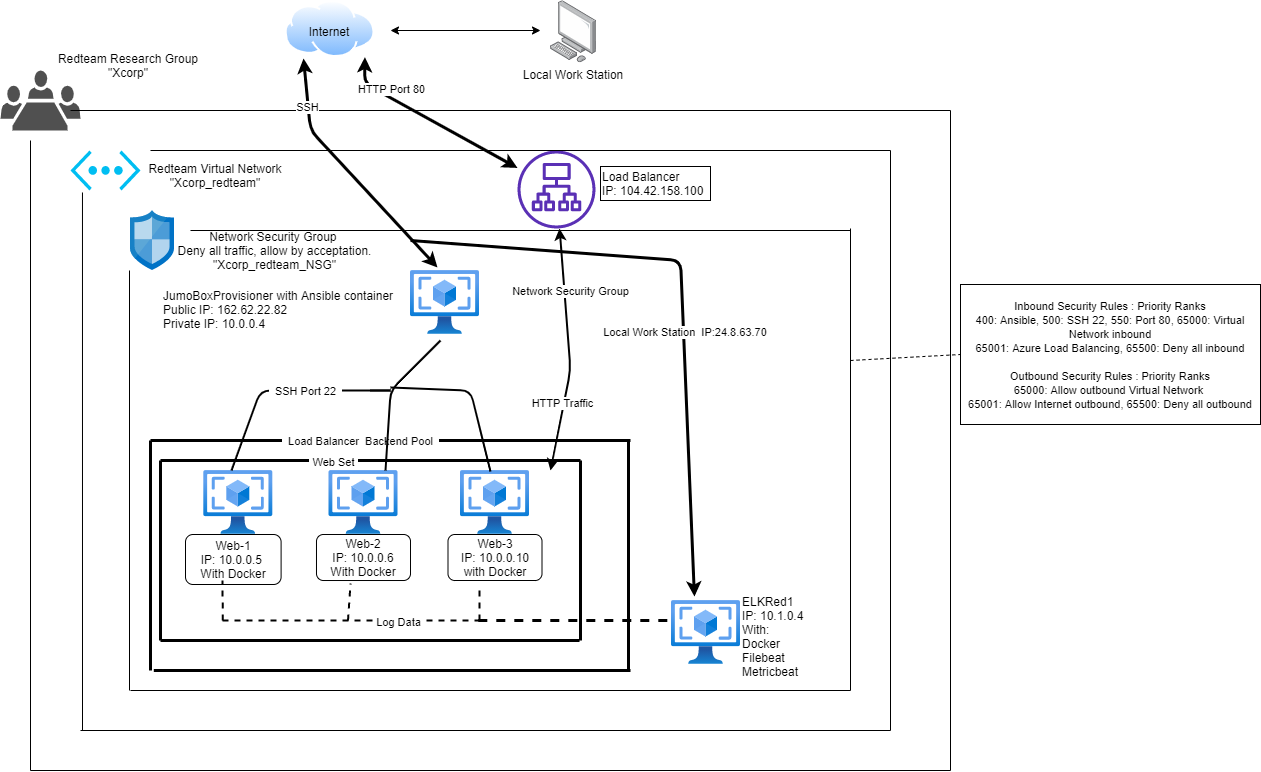

The diagram above was exported from draw.io. Its source (the exported page's mxGraphModel, read from the mxfile embedded in the PNG):
<mxGraphModel dx="1422" dy="794" grid="1" gridSize="10" guides="1" tooltips="1" connect="1" arrows="1" fold="1" page="1" pageScale="1" pageWidth="850" pageHeight="1100" math="0" shadow="0">
  <root>
    <mxCell id="0" />
    <mxCell id="1" parent="0" />
    <mxCell id="9CiP-Mg1CO3Do87-xrSr-1" value="" style="pointerEvents=1;shadow=0;dashed=0;html=1;strokeColor=none;fillColor=#505050;labelPosition=center;verticalLabelPosition=bottom;verticalAlign=top;outlineConnect=0;align=center;shape=mxgraph.office.users.meeting;" parent="1" vertex="1">
      <mxGeometry x="40" y="80" width="80" height="60" as="geometry" />
    </mxCell>
    <mxCell id="9CiP-Mg1CO3Do87-xrSr-2" value="Redteam Research Group&lt;br&gt;&quot;Xcorp&quot;" style="rounded=1;whiteSpace=wrap;html=1;strokeColor=none;" parent="1" vertex="1">
      <mxGeometry x="93.3" y="60" width="150" height="30" as="geometry" />
    </mxCell>
    <mxCell id="9CiP-Mg1CO3Do87-xrSr-4" value="" style="verticalLabelPosition=bottom;html=1;verticalAlign=top;align=center;strokeColor=none;fillColor=#00BEF2;shape=mxgraph.azure.virtual_network;pointerEvents=1;" parent="1" vertex="1">
      <mxGeometry x="110" y="160" width="70" height="40" as="geometry" />
    </mxCell>
    <mxCell id="9CiP-Mg1CO3Do87-xrSr-5" value="Redteam Virtual Network&lt;br&gt;&quot;Xcorp_redteam&quot;" style="rounded=1;whiteSpace=wrap;html=1;strokeColor=none;" parent="1" vertex="1">
      <mxGeometry x="185" y="170" width="140" height="30" as="geometry" />
    </mxCell>
    <mxCell id="9CiP-Mg1CO3Do87-xrSr-10" value="" style="aspect=fixed;html=1;points=[];align=center;image;fontSize=12;image=img/lib/mscae/Network_Security_Groups_Classic.svg;" parent="1" vertex="1">
      <mxGeometry x="170" y="220" width="44.4" height="60" as="geometry" />
    </mxCell>
    <mxCell id="9CiP-Mg1CO3Do87-xrSr-13" value="Network Security Group &lt;br&gt;Deny all traffic, allow by acceptation.&lt;br&gt;&quot;Xcorp_redteam_NSG&quot;" style="rounded=1;whiteSpace=wrap;html=1;strokeColor=none;" parent="1" vertex="1">
      <mxGeometry x="213.95" y="240" width="200.5" height="40" as="geometry" />
    </mxCell>
    <mxCell id="9CiP-Mg1CO3Do87-xrSr-16" value="" style="aspect=fixed;html=1;points=[];align=center;image;fontSize=12;image=img/lib/azure2/compute/VM_Images_Classic.svg;" parent="1" vertex="1">
      <mxGeometry x="450" y="280" width="69" height="64" as="geometry" />
    </mxCell>
    <mxCell id="9CiP-Mg1CO3Do87-xrSr-18" value="JumoBoxProvisioner with Ansible container&lt;br&gt;Public IP: 162.62.22.82&lt;br&gt;&lt;div&gt;&lt;span&gt;Private IP: 10.0.0.4&lt;/span&gt;&lt;/div&gt;" style="rounded=1;whiteSpace=wrap;html=1;strokeColor=none;align=left;" parent="1" vertex="1">
      <mxGeometry x="201" y="294" width="239" height="50" as="geometry" />
    </mxCell>
    <mxCell id="9CiP-Mg1CO3Do87-xrSr-21" value="" style="aspect=fixed;html=1;points=[];align=center;image;fontSize=12;image=img/lib/azure2/compute/VM_Images_Classic.svg;" parent="1" vertex="1">
      <mxGeometry x="368.5" y="480" width="69" height="64" as="geometry" />
    </mxCell>
    <mxCell id="9CiP-Mg1CO3Do87-xrSr-22" value="" style="aspect=fixed;html=1;points=[];align=center;image;fontSize=12;image=img/lib/azure2/compute/VM_Images_Classic.svg;" parent="1" vertex="1">
      <mxGeometry x="243.3" y="480" width="69" height="64" as="geometry" />
    </mxCell>
    <mxCell id="9CiP-Mg1CO3Do87-xrSr-29" value="Web-1&lt;br&gt;IP: 10.0.0.5&amp;nbsp;&lt;br&gt;With Docker" style="rounded=1;whiteSpace=wrap;html=1;" parent="1" vertex="1">
      <mxGeometry x="225" y="544" width="95.6" height="50" as="geometry" />
    </mxCell>
    <mxCell id="9CiP-Mg1CO3Do87-xrSr-30" value="Web-2&lt;br&gt;IP: 10.0.0.6&lt;br&gt;With Docker" style="rounded=1;whiteSpace=wrap;html=1;" parent="1" vertex="1">
      <mxGeometry x="356" y="544" width="94" height="46" as="geometry" />
    </mxCell>
    <mxCell id="9CiP-Mg1CO3Do87-xrSr-33" value="" style="endArrow=none;html=1;" parent="1" edge="1">
      <mxGeometry width="50" height="50" relative="1" as="geometry">
        <mxPoint x="70" y="780" as="sourcePoint" />
        <mxPoint x="70" y="150" as="targetPoint" />
      </mxGeometry>
    </mxCell>
    <mxCell id="9CiP-Mg1CO3Do87-xrSr-35" value="" style="endArrow=none;html=1;" parent="1" edge="1">
      <mxGeometry width="50" height="50" relative="1" as="geometry">
        <mxPoint x="110" y="120" as="sourcePoint" />
        <mxPoint x="990" y="120" as="targetPoint" />
      </mxGeometry>
    </mxCell>
    <mxCell id="9CiP-Mg1CO3Do87-xrSr-38" value="" style="endArrow=none;html=1;entryX=0.171;entryY=1.05;entryDx=0;entryDy=0;entryPerimeter=0;strokeWidth=1;" parent="1" target="9CiP-Mg1CO3Do87-xrSr-4" edge="1">
      <mxGeometry width="50" height="50" relative="1" as="geometry">
        <mxPoint x="122" y="740" as="sourcePoint" />
        <mxPoint x="150" y="200" as="targetPoint" />
      </mxGeometry>
    </mxCell>
    <mxCell id="9CiP-Mg1CO3Do87-xrSr-41" value="" style="points=[];aspect=fixed;html=1;align=center;shadow=0;dashed=0;image;image=img/lib/allied_telesis/computer_and_terminals/Personal_Computer.svg;" parent="1" vertex="1">
      <mxGeometry x="590" y="10.270000000000003" width="45.6" height="61.800000000000004" as="geometry" />
    </mxCell>
    <mxCell id="9CiP-Mg1CO3Do87-xrSr-43" value="" style="endArrow=none;html=1;" parent="1" edge="1">
      <mxGeometry width="50" height="50" relative="1" as="geometry">
        <mxPoint x="169" y="700" as="sourcePoint" />
        <mxPoint x="169" y="280" as="targetPoint" />
      </mxGeometry>
    </mxCell>
    <mxCell id="9CiP-Mg1CO3Do87-xrSr-44" value="" style="endArrow=none;html=1;" parent="1" edge="1">
      <mxGeometry width="50" height="50" relative="1" as="geometry">
        <mxPoint x="230" y="240" as="sourcePoint" />
        <mxPoint x="890" y="240" as="targetPoint" />
      </mxGeometry>
    </mxCell>
    <mxCell id="9CiP-Mg1CO3Do87-xrSr-46" value="Local Work Station" style="text;html=1;strokeColor=none;fillColor=none;align=center;verticalAlign=middle;whiteSpace=wrap;rounded=0;" parent="1" vertex="1">
      <mxGeometry x="551.8" y="72.07" width="122" height="24.33" as="geometry" />
    </mxCell>
    <mxCell id="9CiP-Mg1CO3Do87-xrSr-47" value="" style="aspect=fixed;perimeter=ellipsePerimeter;html=1;align=center;shadow=0;dashed=0;spacingTop=3;image;image=img/lib/active_directory/internet_cloud.svg;" parent="1" vertex="1">
      <mxGeometry x="324.5" y="10" width="89.95" height="56.67" as="geometry" />
    </mxCell>
    <mxCell id="9CiP-Mg1CO3Do87-xrSr-48" value="" style="outlineConnect=0;fontColor=#232F3E;gradientColor=none;fillColor=#5A30B5;strokeColor=none;dashed=0;verticalLabelPosition=bottom;verticalAlign=top;align=center;html=1;fontSize=12;fontStyle=0;aspect=fixed;pointerEvents=1;shape=mxgraph.aws4.application_load_balancer;" parent="1" vertex="1">
      <mxGeometry x="557" y="160" width="78" height="78" as="geometry" />
    </mxCell>
    <mxCell id="9CiP-Mg1CO3Do87-xrSr-49" value="Load Balancer&lt;br&gt;IP: 104.42.158.100" style="rounded=0;whiteSpace=wrap;html=1;align=left;" parent="1" vertex="1">
      <mxGeometry x="640" y="176" width="110" height="34" as="geometry" />
    </mxCell>
    <mxCell id="9CiP-Mg1CO3Do87-xrSr-50" value="" style="endArrow=classic;startArrow=classic;html=1;" parent="1" edge="1">
      <mxGeometry width="50" height="50" relative="1" as="geometry">
        <mxPoint x="430" y="40" as="sourcePoint" />
        <mxPoint x="580" y="40" as="targetPoint" />
        <Array as="points" />
      </mxGeometry>
    </mxCell>
    <mxCell id="9CiP-Mg1CO3Do87-xrSr-51" value="" style="endArrow=classic;startArrow=classic;html=1;entryX=0.206;entryY=1.023;entryDx=0;entryDy=0;entryPerimeter=0;strokeWidth=3;exitX=0.391;exitY=-0.047;exitDx=0;exitDy=0;exitPerimeter=0;" parent="1" source="9CiP-Mg1CO3Do87-xrSr-16" target="9CiP-Mg1CO3Do87-xrSr-47" edge="1">
      <mxGeometry width="50" height="50" relative="1" as="geometry">
        <mxPoint x="324.99" y="241.02" as="sourcePoint" />
        <mxPoint x="324.50109999999995" y="66.66994000000001" as="targetPoint" />
        <Array as="points">
          <mxPoint x="350" y="140" />
        </Array>
      </mxGeometry>
    </mxCell>
    <mxCell id="9CiP-Mg1CO3Do87-xrSr-53" value="SSH" style="edgeLabel;html=1;align=center;verticalAlign=middle;resizable=0;points=[];" parent="9CiP-Mg1CO3Do87-xrSr-51" vertex="1" connectable="0">
      <mxGeometry x="0.6175" y="1" relative="1" as="geometry">
        <mxPoint as="offset" />
      </mxGeometry>
    </mxCell>
    <mxCell id="9CiP-Mg1CO3Do87-xrSr-52" value="" style="endArrow=classic;startArrow=classic;html=1;entryX=0.75;entryY=1;entryDx=0;entryDy=0;strokeWidth=3;" parent="1" source="9CiP-Mg1CO3Do87-xrSr-48" edge="1">
      <mxGeometry width="50" height="50" relative="1" as="geometry">
        <mxPoint x="405" y="242.94" as="sourcePoint" />
        <mxPoint x="404.4274654751641" y="66.66904696839077" as="targetPoint" />
        <Array as="points">
          <mxPoint x="404" y="92.94" />
        </Array>
      </mxGeometry>
    </mxCell>
    <mxCell id="9CiP-Mg1CO3Do87-xrSr-54" value="HTTP Port 80" style="edgeLabel;html=1;align=center;verticalAlign=middle;resizable=0;points=[];" parent="9CiP-Mg1CO3Do87-xrSr-52" vertex="1" connectable="0">
      <mxGeometry x="0.5884" y="-2" relative="1" as="geometry">
        <mxPoint x="12.45" as="offset" />
      </mxGeometry>
    </mxCell>
    <mxCell id="9CiP-Mg1CO3Do87-xrSr-55" value="" style="aspect=fixed;html=1;points=[];align=center;image;fontSize=12;image=img/lib/azure2/compute/VM_Images_Classic.svg;" parent="1" vertex="1">
      <mxGeometry x="500" y="480" width="69" height="64" as="geometry" />
    </mxCell>
    <mxCell id="9CiP-Mg1CO3Do87-xrSr-57" value="" style="endArrow=none;html=1;strokeWidth=3;" parent="1" edge="1">
      <mxGeometry width="50" height="50" relative="1" as="geometry">
        <mxPoint x="200" y="650" as="sourcePoint" />
        <mxPoint x="200" y="470" as="targetPoint" />
      </mxGeometry>
    </mxCell>
    <mxCell id="9CiP-Mg1CO3Do87-xrSr-58" value="" style="endArrow=none;html=1;strokeWidth=3;" parent="1" edge="1">
      <mxGeometry width="50" height="50" relative="1" as="geometry">
        <mxPoint x="620" y="470" as="sourcePoint" />
        <mxPoint x="200" y="470" as="targetPoint" />
      </mxGeometry>
    </mxCell>
    <mxCell id="9CiP-Mg1CO3Do87-xrSr-60" value="&amp;nbsp;Web Set&amp;nbsp;" style="edgeLabel;html=1;align=center;verticalAlign=middle;resizable=0;points=[];" parent="9CiP-Mg1CO3Do87-xrSr-58" vertex="1" connectable="0">
      <mxGeometry x="0.1786" y="1" relative="1" as="geometry">
        <mxPoint as="offset" />
      </mxGeometry>
    </mxCell>
    <mxCell id="9CiP-Mg1CO3Do87-xrSr-59" value="" style="endArrow=none;html=1;strokeWidth=3;" parent="1" edge="1">
      <mxGeometry width="50" height="50" relative="1" as="geometry">
        <mxPoint x="620" y="650" as="sourcePoint" />
        <mxPoint x="620" y="470" as="targetPoint" />
      </mxGeometry>
    </mxCell>
    <mxCell id="9CiP-Mg1CO3Do87-xrSr-62" value="" style="endArrow=none;html=1;strokeWidth=3;" parent="1" edge="1">
      <mxGeometry width="50" height="50" relative="1" as="geometry">
        <mxPoint x="190" y="450" as="sourcePoint" />
        <mxPoint x="670" y="450" as="targetPoint" />
      </mxGeometry>
    </mxCell>
    <mxCell id="9CiP-Mg1CO3Do87-xrSr-63" value="&amp;nbsp; Load Balancer&amp;nbsp; Backend Pool&amp;nbsp;&amp;nbsp;" style="edgeLabel;html=1;align=center;verticalAlign=middle;resizable=0;points=[];" parent="9CiP-Mg1CO3Do87-xrSr-62" vertex="1" connectable="0">
      <mxGeometry x="-0.1276" relative="1" as="geometry">
        <mxPoint as="offset" />
      </mxGeometry>
    </mxCell>
    <mxCell id="9CiP-Mg1CO3Do87-xrSr-64" value="" style="endArrow=none;html=1;strokeWidth=3;" parent="1" edge="1">
      <mxGeometry width="50" height="50" relative="1" as="geometry">
        <mxPoint x="190" y="680" as="sourcePoint" />
        <mxPoint x="190" y="450" as="targetPoint" />
      </mxGeometry>
    </mxCell>
    <mxCell id="9CiP-Mg1CO3Do87-xrSr-65" value="" style="endArrow=none;html=1;strokeWidth=3;" parent="1" edge="1">
      <mxGeometry width="50" height="50" relative="1" as="geometry">
        <mxPoint x="668" y="680" as="sourcePoint" />
        <mxPoint x="668" y="450" as="targetPoint" />
      </mxGeometry>
    </mxCell>
    <mxCell id="9CiP-Mg1CO3Do87-xrSr-66" value="" style="endArrow=none;html=1;strokeWidth=1;" parent="1" edge="1">
      <mxGeometry width="50" height="50" relative="1" as="geometry">
        <mxPoint x="190" y="160" as="sourcePoint" />
        <mxPoint x="930" y="160" as="targetPoint" />
      </mxGeometry>
    </mxCell>
    <mxCell id="9CiP-Mg1CO3Do87-xrSr-67" value="" style="endArrow=classic;startArrow=classic;html=1;strokeWidth=2;" parent="1" target="9CiP-Mg1CO3Do87-xrSr-48" edge="1">
      <mxGeometry width="50" height="50" relative="1" as="geometry">
        <mxPoint x="590" y="480" as="sourcePoint" />
        <mxPoint x="730" y="390" as="targetPoint" />
        <Array as="points">
          <mxPoint x="610" y="380" />
        </Array>
      </mxGeometry>
    </mxCell>
    <mxCell id="9CiP-Mg1CO3Do87-xrSr-68" value="Network Security Group" style="edgeLabel;html=1;align=center;verticalAlign=middle;resizable=0;points=[];" parent="9CiP-Mg1CO3Do87-xrSr-67" vertex="1" connectable="0">
      <mxGeometry x="-0.7903" relative="1" as="geometry">
        <mxPoint x="14.9" y="-154.5" as="offset" />
      </mxGeometry>
    </mxCell>
    <mxCell id="9CiP-Mg1CO3Do87-xrSr-96" value="HTTP Traffic" style="edgeLabel;html=1;align=center;verticalAlign=middle;resizable=0;points=[];" parent="9CiP-Mg1CO3Do87-xrSr-67" vertex="1" connectable="0">
      <mxGeometry x="-0.4447" y="2" relative="1" as="geometry">
        <mxPoint as="offset" />
      </mxGeometry>
    </mxCell>
    <mxCell id="9CiP-Mg1CO3Do87-xrSr-72" value="Web-3&lt;br&gt;IP: 10.0.0.10&lt;br&gt;with Docker" style="rounded=1;whiteSpace=wrap;html=1;" parent="1" vertex="1">
      <mxGeometry x="487.5" y="544" width="94" height="46" as="geometry" />
    </mxCell>
    <mxCell id="9CiP-Mg1CO3Do87-xrSr-73" value="" style="endArrow=none;dashed=1;html=1;strokeWidth=2;" parent="1" edge="1">
      <mxGeometry width="50" height="50" relative="1" as="geometry">
        <mxPoint x="520" y="630" as="sourcePoint" />
        <mxPoint x="260" y="630" as="targetPoint" />
      </mxGeometry>
    </mxCell>
    <mxCell id="9CiP-Mg1CO3Do87-xrSr-81" value="Log Data" style="edgeLabel;html=1;align=center;verticalAlign=middle;resizable=0;points=[];" parent="9CiP-Mg1CO3Do87-xrSr-73" vertex="1" connectable="0">
      <mxGeometry x="-0.1846" y="1" relative="1" as="geometry">
        <mxPoint x="23.5" as="offset" />
      </mxGeometry>
    </mxCell>
    <mxCell id="9CiP-Mg1CO3Do87-xrSr-75" value="" style="endArrow=none;dashed=1;html=1;strokeWidth=2;" parent="1" edge="1">
      <mxGeometry width="50" height="50" relative="1" as="geometry">
        <mxPoint x="262.3" y="630" as="sourcePoint" />
        <mxPoint x="262" y="590" as="targetPoint" />
      </mxGeometry>
    </mxCell>
    <mxCell id="9CiP-Mg1CO3Do87-xrSr-76" value="" style="endArrow=none;dashed=1;html=1;strokeWidth=2;entryX=0.362;entryY=1.067;entryDx=0;entryDy=0;entryPerimeter=0;" parent="1" target="9CiP-Mg1CO3Do87-xrSr-30" edge="1">
      <mxGeometry width="50" height="50" relative="1" as="geometry">
        <mxPoint x="387.5" y="630" as="sourcePoint" />
        <mxPoint x="437.5" y="580" as="targetPoint" />
      </mxGeometry>
    </mxCell>
    <mxCell id="9CiP-Mg1CO3Do87-xrSr-77" value="" style="endArrow=none;dashed=1;html=1;strokeWidth=2;entryX=0.335;entryY=1.133;entryDx=0;entryDy=0;entryPerimeter=0;" parent="1" target="9CiP-Mg1CO3Do87-xrSr-72" edge="1">
      <mxGeometry width="50" height="50" relative="1" as="geometry">
        <mxPoint x="519" y="630" as="sourcePoint" />
        <mxPoint x="569" y="580" as="targetPoint" />
      </mxGeometry>
    </mxCell>
    <mxCell id="9CiP-Mg1CO3Do87-xrSr-78" value="" style="aspect=fixed;html=1;points=[];align=center;image;fontSize=12;image=img/lib/azure2/compute/VM_Images_Classic.svg;" parent="1" vertex="1">
      <mxGeometry x="711" y="610" width="69" height="64" as="geometry" />
    </mxCell>
    <mxCell id="9CiP-Mg1CO3Do87-xrSr-79" value="ELKRed1&lt;br&gt;IP: 10.1.0.4&lt;br&gt;With:&lt;br&gt;Docker&lt;br&gt;Filebeat&lt;br&gt;Metricbeat" style="text;html=1;strokeColor=none;fillColor=none;align=left;verticalAlign=middle;whiteSpace=wrap;rounded=0;" parent="1" vertex="1">
      <mxGeometry x="780" y="602" width="100" height="88" as="geometry" />
    </mxCell>
    <mxCell id="9CiP-Mg1CO3Do87-xrSr-80" value="" style="endArrow=none;dashed=1;html=1;strokeWidth=3;" parent="1" edge="1">
      <mxGeometry width="50" height="50" relative="1" as="geometry">
        <mxPoint x="517.8" y="630" as="sourcePoint" />
        <mxPoint x="707.8" y="630" as="targetPoint" />
      </mxGeometry>
    </mxCell>
    <mxCell id="9CiP-Mg1CO3Do87-xrSr-83" value="" style="endArrow=none;html=1;strokeWidth=3;" parent="1" edge="1">
      <mxGeometry width="50" height="50" relative="1" as="geometry">
        <mxPoint x="200" y="650" as="sourcePoint" />
        <mxPoint x="619" y="650" as="targetPoint" />
      </mxGeometry>
    </mxCell>
    <mxCell id="9CiP-Mg1CO3Do87-xrSr-84" value="" style="endArrow=none;html=1;strokeWidth=3;" parent="1" edge="1">
      <mxGeometry width="50" height="50" relative="1" as="geometry">
        <mxPoint x="193.3" y="680" as="sourcePoint" />
        <mxPoint x="670" y="680" as="targetPoint" />
      </mxGeometry>
    </mxCell>
    <mxCell id="9CiP-Mg1CO3Do87-xrSr-87" value="" style="endArrow=classic;html=1;strokeWidth=3;entryX=0.333;entryY=-0.062;entryDx=0;entryDy=0;entryPerimeter=0;" parent="1" target="9CiP-Mg1CO3Do87-xrSr-78" edge="1">
      <mxGeometry width="50" height="50" relative="1" as="geometry">
        <mxPoint x="450" y="250" as="sourcePoint" />
        <mxPoint x="740" y="360" as="targetPoint" />
        <Array as="points">
          <mxPoint x="720" y="270" />
        </Array>
      </mxGeometry>
    </mxCell>
    <mxCell id="9CiP-Mg1CO3Do87-xrSr-88" value="Local Work Station&amp;nbsp; IP:24.8.63.70&amp;nbsp;" style="edgeLabel;html=1;align=center;verticalAlign=middle;resizable=0;points=[];" parent="9CiP-Mg1CO3Do87-xrSr-87" vertex="1" connectable="0">
      <mxGeometry x="-0.108" y="-71" relative="1" as="geometry">
        <mxPoint x="76" y="68" as="offset" />
      </mxGeometry>
    </mxCell>
    <mxCell id="9CiP-Mg1CO3Do87-xrSr-89" value="&lt;font style=&quot;text-align: left ; font-size: 11px&quot;&gt;Inbound Security Rules :&amp;nbsp;Priority Ranks&lt;br&gt;400: Ansible,&amp;nbsp;500: SSH 22,&amp;nbsp;550: Port 80,&amp;nbsp;65000: Virtual Network inbound&lt;br&gt;65001: Azure Load Balancing,&amp;nbsp;65500: Deny all inbound&lt;br&gt;&lt;br&gt;Outbound Security Rules :&amp;nbsp;Priority Ranks&lt;br&gt;&lt;/font&gt;&lt;font style=&quot;text-align: left ; font-size: 11px&quot;&gt;65000: Allow outbound Virtual Network&amp;nbsp;&lt;br&gt;65001: Allow Internet outbound,&amp;nbsp;65500: Deny all outbound&lt;/font&gt;" style="text;html=1;fillColor=none;align=center;verticalAlign=middle;whiteSpace=wrap;rounded=0;strokeColor=#000000;" parent="1" vertex="1">
      <mxGeometry x="1000" y="294" width="300" height="140" as="geometry" />
    </mxCell>
    <mxCell id="9CiP-Mg1CO3Do87-xrSr-90" value="" style="endArrow=none;html=1;" parent="1" edge="1">
      <mxGeometry width="50" height="50" relative="1" as="geometry">
        <mxPoint x="890" y="700" as="sourcePoint" />
        <mxPoint x="890" y="238" as="targetPoint" />
      </mxGeometry>
    </mxCell>
    <mxCell id="9CiP-Mg1CO3Do87-xrSr-91" value="" style="endArrow=none;html=1;" parent="1" edge="1">
      <mxGeometry width="50" height="50" relative="1" as="geometry">
        <mxPoint x="930" y="740" as="sourcePoint" />
        <mxPoint x="930" y="160" as="targetPoint" />
      </mxGeometry>
    </mxCell>
    <mxCell id="9CiP-Mg1CO3Do87-xrSr-92" value="" style="endArrow=none;html=1;" parent="1" edge="1">
      <mxGeometry width="50" height="50" relative="1" as="geometry">
        <mxPoint x="990" y="780" as="sourcePoint" />
        <mxPoint x="990" y="120" as="targetPoint" />
      </mxGeometry>
    </mxCell>
    <mxCell id="9CiP-Mg1CO3Do87-xrSr-93" value="" style="endArrow=none;html=1;" parent="1" edge="1">
      <mxGeometry width="50" height="50" relative="1" as="geometry">
        <mxPoint x="170" y="700" as="sourcePoint" />
        <mxPoint x="890" y="700" as="targetPoint" />
      </mxGeometry>
    </mxCell>
    <mxCell id="9CiP-Mg1CO3Do87-xrSr-94" value="" style="endArrow=none;html=1;" parent="1" edge="1">
      <mxGeometry width="50" height="50" relative="1" as="geometry">
        <mxPoint x="120" y="740" as="sourcePoint" />
        <mxPoint x="930" y="740" as="targetPoint" />
      </mxGeometry>
    </mxCell>
    <mxCell id="9CiP-Mg1CO3Do87-xrSr-95" value="" style="endArrow=none;html=1;" parent="1" edge="1">
      <mxGeometry width="50" height="50" relative="1" as="geometry">
        <mxPoint x="70" y="780" as="sourcePoint" />
        <mxPoint x="990" y="780" as="targetPoint" />
      </mxGeometry>
    </mxCell>
    <mxCell id="9CiP-Mg1CO3Do87-xrSr-97" value="" style="endArrow=none;html=1;strokeWidth=2;exitX=0.819;exitY=0;exitDx=0;exitDy=0;exitPerimeter=0;" parent="1" source="9CiP-Mg1CO3Do87-xrSr-21" edge="1">
      <mxGeometry width="50" height="50" relative="1" as="geometry">
        <mxPoint x="690" y="480" as="sourcePoint" />
        <mxPoint x="480" y="350" as="targetPoint" />
        <Array as="points">
          <mxPoint x="430" y="400" />
        </Array>
      </mxGeometry>
    </mxCell>
    <mxCell id="9CiP-Mg1CO3Do87-xrSr-98" value="" style="endArrow=none;html=1;strokeWidth=2;exitX=0.401;exitY=0;exitDx=0;exitDy=0;exitPerimeter=0;" parent="1" source="9CiP-Mg1CO3Do87-xrSr-22" edge="1">
      <mxGeometry width="50" height="50" relative="1" as="geometry">
        <mxPoint x="690" y="480" as="sourcePoint" />
        <mxPoint x="430" y="400" as="targetPoint" />
        <Array as="points">
          <mxPoint x="300" y="400" />
        </Array>
      </mxGeometry>
    </mxCell>
    <mxCell id="9CiP-Mg1CO3Do87-xrSr-100" value="&amp;nbsp; SSH Port 22&amp;nbsp;&amp;nbsp;" style="edgeLabel;html=1;align=center;verticalAlign=middle;resizable=0;points=[];" parent="9CiP-Mg1CO3Do87-xrSr-98" vertex="1" connectable="0">
      <mxGeometry x="0.2084" relative="1" as="geometry">
        <mxPoint as="offset" />
      </mxGeometry>
    </mxCell>
    <mxCell id="9CiP-Mg1CO3Do87-xrSr-99" value="" style="endArrow=none;html=1;strokeWidth=2;" parent="1" edge="1">
      <mxGeometry width="50" height="50" relative="1" as="geometry">
        <mxPoint x="430" y="400" as="sourcePoint" />
        <mxPoint x="410" y="400" as="targetPoint" />
        <Array as="points" />
      </mxGeometry>
    </mxCell>
    <mxCell id="9CiP-Mg1CO3Do87-xrSr-101" value="Internet" style="text;html=1;strokeColor=none;fillColor=none;align=center;verticalAlign=middle;whiteSpace=wrap;rounded=0;" parent="1" vertex="1">
      <mxGeometry x="349.47" y="31.16999999999998" width="40" height="20" as="geometry" />
    </mxCell>
    <mxCell id="9CiP-Mg1CO3Do87-xrSr-103" value="" style="endArrow=none;html=1;strokeWidth=2;exitX=0.435;exitY=0.016;exitDx=0;exitDy=0;exitPerimeter=0;" parent="1" source="9CiP-Mg1CO3Do87-xrSr-55" edge="1">
      <mxGeometry width="50" height="50" relative="1" as="geometry">
        <mxPoint x="530.0150000000001" y="481.0239999999999" as="sourcePoint" />
        <mxPoint x="430" y="397" as="targetPoint" />
        <Array as="points">
          <mxPoint x="510" y="400" />
        </Array>
      </mxGeometry>
    </mxCell>
    <mxCell id="b5h8lym877NKlzAdbh2o-1" value="" style="endArrow=none;dashed=1;html=1;entryX=0;entryY=0.5;entryDx=0;entryDy=0;" edge="1" parent="1" target="9CiP-Mg1CO3Do87-xrSr-89">
      <mxGeometry width="50" height="50" relative="1" as="geometry">
        <mxPoint x="890" y="370" as="sourcePoint" />
        <mxPoint x="940" y="320" as="targetPoint" />
      </mxGeometry>
    </mxCell>
  </root>
</mxGraphModel>